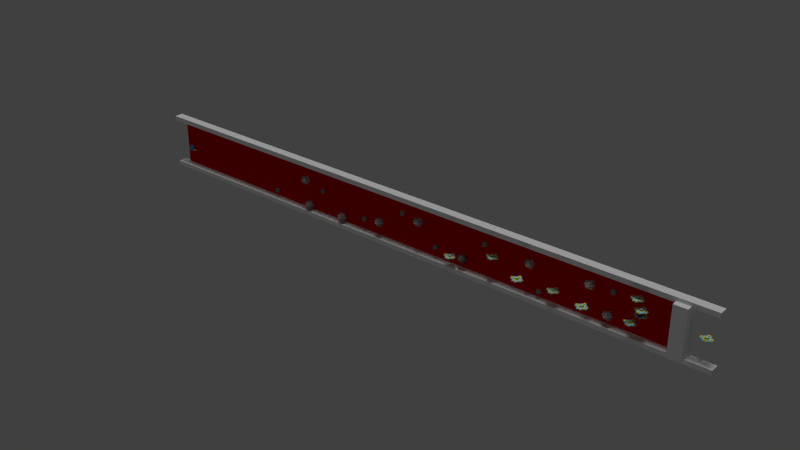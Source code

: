 # Source: mason.blend  (saved by Blender 2.74.0; exported with 4.5.12 LTS)
import bpy
from mathutils import Matrix  # noqa: F401  (used for matrix-valued properties, if any)

bpy.ops.wm.read_factory_settings(use_empty=True)
scene = bpy.context.scene
scene.name = 'Scene'

# ---- collections
col_collection_1 = bpy.data.collections.new('Collection 1'); scene.collection.children.link(col_collection_1)

# ---- materials (node trees are filled in below, after node groups)
mat_material_027 = bpy.data.materials.new('Material.027')
mat_material_027.alpha_threshold = 0.0
mat_material_027.use_transparent_shadow = False
mat_material_027.diffuse_color = (0.2294, 0.6057, 0.8, 1.0)
mat_material_027.roughness = 0.5
mat_material_027.specular_intensity = 0.0
mat_material_027.line_color = (0.0, 0.0, 0.0, 1.0)
mat_material_028 = bpy.data.materials.new('Material.028')
mat_material_028.alpha_threshold = 0.0
mat_material_028.use_transparent_shadow = False
mat_material_028.diffuse_color = (0.8, 0.7389, 0.02977, 1.0)
mat_material_028.roughness = 0.5
mat_material_028.specular_intensity = 0.1031
mat_material_029 = bpy.data.materials.new('Material.029')
mat_material_029.alpha_threshold = 0.0
mat_material_029.use_transparent_shadow = False
mat_material_029.diffuse_color = (0.004755, 0.005706, 0.01739, 1.0)
mat_material_029.roughness = 0.5
mat_material_029.specular_intensity = 0.0
mat_material_030 = bpy.data.materials.new('Material.030')
mat_material_030.alpha_threshold = 0.0
mat_material_030.use_transparent_shadow = False
mat_material_030.diffuse_color = (0.8, 0.0, 0.0, 1.0)
mat_material_030.roughness = 0.5
mat_material_030.specular_intensity = 0.0
mat_material_001 = bpy.data.materials.new('Material.001')
mat_material_001.alpha_threshold = 0.0
mat_material_001.use_transparent_shadow = False
mat_material_001.diffuse_color = (0.8, 0.0, 0.0, 1.0)
mat_material_001.roughness = 0.5
mat_material_012 = bpy.data.materials.new('Material.012')
mat_material_012.alpha_threshold = 0.0
mat_material_012.use_transparent_shadow = False
mat_material_012.roughness = 0.5
mat_material_013 = bpy.data.materials.new('Material.013')
mat_material_013.alpha_threshold = 0.0
mat_material_013.use_transparent_shadow = False
mat_material_013.diffuse_color = (0.3032, 0.3032, 0.3032, 1.0)
mat_material_013.roughness = 0.5
mat_material_013.specular_intensity = 0.0
mat_material_014 = bpy.data.materials.new('Material.014')
mat_material_014.alpha_threshold = 0.0
mat_material_014.use_transparent_shadow = False
mat_material_014.diffuse_color = (0.8, 0.001488, 0.0, 1.0)
mat_material_014.roughness = 0.5
mat_material_014.specular_intensity = 0.0
mat_material_019 = bpy.data.materials.new('Material.019')
mat_material_019.alpha_threshold = 0.0
mat_material_019.use_transparent_shadow = False
mat_material_019.diffuse_color = (0.1722, 0.2598, 0.2243, 1.0)
mat_material_019.roughness = 0.5
mat_material_019.specular_intensity = 0.1064
mat_material_024 = bpy.data.materials.new('Material.024')
mat_material_024.alpha_threshold = 0.0
mat_material_024.use_transparent_shadow = False
mat_material_024.diffuse_color = (0.8, 0.002435, 0.0, 1.0)
mat_material_024.roughness = 0.5
mat_material_010 = bpy.data.materials.new('Material.010')
mat_material_010.alpha_threshold = 0.0
mat_material_010.use_transparent_shadow = False
mat_material_010.diffuse_color = (0.7544, 0.8, 0.215, 1.0)
mat_material_010.roughness = 0.5
mat_material_010.line_color = (0.0, 0.0, 0.0, 1.0)
mat_material_011 = bpy.data.materials.new('Material.011')
mat_material_011.alpha_threshold = 0.0
mat_material_011.use_transparent_shadow = False
mat_material_011.diffuse_color = (0.04955, 0.3111, 0.8, 1.0)
mat_material_011.roughness = 0.5
mat_material_011.specular_intensity = 0.0
mat_material_015 = bpy.data.materials.new('Material.015')
mat_material_015.alpha_threshold = 0.0
mat_material_015.use_transparent_shadow = False
mat_material_015.diffuse_color = (0.06795, 0.4054, 0.8, 1.0)
mat_material_015.roughness = 0.5
mat_material_015.specular_intensity = 0.0
mat_material_016 = bpy.data.materials.new('Material.016')
mat_material_016.alpha_threshold = 0.0
mat_material_016.use_transparent_shadow = False
mat_material_016.diffuse_color = (0.0, 0.0, 0.0, 1.0)
mat_material_016.roughness = 0.5
mat_material_016.specular_intensity = 0.7674

# ---- material node trees

# ---- world
world_world = bpy.data.worlds.new('World'); scene.world = world_world
world_world.color = (0.05088, 0.05088, 0.05088)
world_world.use_sun_shadow = False
world_world.sun_shadow_jitter_overblur = 0.0
world_world.cycles.sampling_method = 'MANUAL'
world_world.cycles.sample_map_resolution = 256

# ---- lights
light_sun = bpy.data.lights.new('Sun', 'SUN')
light_sun.transmission_factor = 0.0
light_sun.angle = 0.1993
light_sun.energy = 0.5
light_sun.shadow_buffer_clip_start = 0.5
light_sun.shadow_soft_size = 0.1
light_sun.shadow_cascade_max_distance = 1000.0
light_sun.cycles.use_multiple_importance_sampling = False
light_hemi_005 = bpy.data.lights.new('Hemi.005', 'SUN')
light_hemi_005.transmission_factor = 0.0
light_hemi_005.angle = 0.1993
light_hemi_005.energy = 0.5
light_hemi_005.shadow_buffer_clip_start = 0.5
light_hemi_005.shadow_soft_size = 0.1
light_hemi_005.shadow_cascade_max_distance = 1000.0
light_hemi_005.cycles.use_multiple_importance_sampling = False
light_hemi = bpy.data.lights.new('Hemi', 'SUN')
light_hemi.transmission_factor = 0.0
light_hemi.angle = 0.1993
light_hemi.energy = 0.5
light_hemi.shadow_buffer_clip_start = 0.5
light_hemi.shadow_soft_size = 0.1
light_hemi.shadow_cascade_max_distance = 1000.0
light_hemi.cycles.use_multiple_importance_sampling = False

# ---- meshes
me_cube_016 = bpy.data.meshes.new('Cube.016')
me_cube_016.from_pydata([(0.9317, 0.9317, -1.575), (0.9317, -0.9317, -1.575), (-0.9317, -0.9317, -1.575), (-0.9317, 0.9317, -1.575), (1.0, 1.0, 1.0), (1.0, -1.0, 1.0), (-1.0, -1.0, 1.0), (-1.0, 1.0, 1.0), (0.4, -2.0, -0.4), (-0.4, -2.0, -0.4), (0.4, -2.0, 0.4), (-0.4, -2.0, 0.4), (2.0, 0.4, -0.4), (2.0, -0.4, -0.4), (2.0, 0.4, 0.4), (2.0, -0.4, 0.4), (0.4, 2.0, -0.4), (-0.4, 2.0, -0.4), (0.4, 2.0, 0.4), (-0.4, 2.0, 0.4), (-2.0, -0.4, -0.4), (-2.0, 0.4, -0.4), (-2.0, -0.4, 0.4), (-2.0, 0.4, 0.4), (0.4635, -2.318, -0.4635), (-0.4635, -2.318, -0.4635), (0.4635, -2.318, 0.4635), (-0.4635, -2.318, 0.4635), (2.318, 0.4635, -0.4635), (2.318, -0.4635, -0.4635), (2.318, 0.4635, 0.4635), (2.318, -0.4635, 0.4635), (0.4635, 2.318, -0.4635), (-0.4635, 2.318, -0.4635), (0.4635, 2.318, 0.4635), (-0.4635, 2.318, 0.4635), (-2.318, -0.4635, -0.4635), (-2.318, 0.4635, -0.4635), (-2.318, -0.4635, 0.4635), (-2.318, 0.4635, 0.4635), (0.643, -3.215, 0.1725), (-0.643, -3.215, 0.1725), (0.643, -3.215, 1.458), (-0.643, -3.215, 1.458), (3.215, 0.643, 0.1725), (3.215, -0.643, 0.1725), (3.215, 0.643, 1.458), (3.215, -0.643, 1.458), (0.643, 3.215, 0.1725), (-0.643, 3.215, 0.1725), (0.643, 3.215, 1.458), (-0.643, 3.215, 1.458), (-3.215, -0.643, 0.1725), (-3.215, 0.643, 0.1725), (-3.215, -0.643, 1.458), (-3.215, 0.643, 1.458), (0.443, -3.593, 1.62), (-0.443, -3.593, 1.62), (0.443, -3.593, 2.506), (-0.443, -3.593, 2.506), (3.593, 0.3906, 1.672), (3.593, -0.3906, 1.672), (3.593, 0.3906, 2.454), (3.593, -0.3906, 2.454), (0.4741, 3.593, 1.589), (-0.4741, 3.593, 1.589), (0.4741, 3.593, 2.537), (-0.4741, 3.593, 2.537), (-3.593, -0.4902, 1.573), (-3.593, 0.4902, 1.573), (-3.593, -0.4902, 2.553), (-3.593, 0.4902, 2.553), (0.6914, 0.6914, 2.995), (0.6914, -0.6914, 2.995), (-0.6914, -0.6914, 2.995), (-0.6914, 0.6914, 2.995), (0.4219, 0.4219, 4.0), (0.4219, -0.4219, 4.0), (-0.4219, -0.4219, 4.0), (-0.4219, 0.4219, 4.0), (0.139, 0.139, 2.905), (0.139, -0.139, 2.905), (-0.139, -0.139, 2.905), (-0.139, 0.139, 2.905), (1.701, 1.701, -3.183), (1.701, -1.701, -3.183), (-1.701, -1.701, -3.183), (-1.701, 1.701, -3.183), (1.701, 1.701, 0.2182), (1.701, -1.701, 0.2182), (-1.701, -1.701, 0.2182), (-1.701, 1.701, 0.2182), (0.7085, -3.543, -2.191), (-0.7085, -3.543, -2.191), (0.7085, -3.543, -0.7738), (-0.7085, -3.543, -0.7738), (3.543, 0.7085, -2.191), (3.543, -0.7085, -2.191), (3.543, 0.7085, -0.7738), (3.543, -0.7085, -0.7738), (0.7085, 3.543, -2.191), (-0.7085, 3.543, -2.191), (0.7085, 3.543, -0.7738), (-0.7085, 3.543, -0.7738), (-3.543, -0.7085, -2.191), (-3.543, 0.7085, -2.191), (-3.543, -0.7085, -0.7738), (-3.543, 0.7085, -0.7738), (0.4238, 0.4238, -2.666), (0.4238, -0.4238, -2.666), (-0.4238, -0.4238, -2.666), (-0.4238, 0.4238, -2.666), (0.4238, 0.4238, -3.596), (0.4238, -0.4238, -3.596), (-0.4238, -0.4238, -3.596), (-0.4238, 0.4238, -3.596), (0.2362, 0.2362, -4.79), (0.2362, -0.2362, -4.79), (-0.2362, -0.2362, -4.79), (-0.2362, 0.2362, -4.79), (0.02983, 0.02983, -3.483), (0.02983, -0.02983, -3.483), (-0.02983, -0.02983, -3.483), (-0.02983, 0.02983, -3.483), (1.701, -1.701, 0.2182)], [(89, 124)], [(2, 3, 111, 110), (7, 6, 74, 75), (4, 5, 15, 14), (5, 6, 11, 10), (6, 7, 23, 22), (7, 4, 18, 19), (23, 21, 37, 39), (9, 11, 95, 93), (12, 0, 84, 96), (2, 1, 8, 9), (18, 16, 32, 34), (5, 10, 94, 89), (21, 23, 107, 105), (1, 0, 12, 13), (19, 18, 34, 35), (16, 18, 102, 100), (2, 9, 93, 86), (0, 3, 17, 16), (13, 12, 28, 29), (6, 22, 106, 90), (3, 21, 105, 87), (3, 2, 20, 21), (26, 27, 43, 42), (28, 30, 46, 44), (30, 31, 47, 46), (34, 32, 48, 50), (11, 9, 25, 27), (21, 20, 36, 37), (9, 8, 24, 25), (14, 15, 31, 30), (12, 14, 30, 28), (17, 19, 35, 33), (16, 17, 33, 32), (22, 23, 39, 38), (10, 11, 27, 26), (20, 22, 38, 36), (8, 10, 26, 24), (15, 13, 29, 31), (45, 44, 60, 61), (47, 45, 61, 63), (48, 49, 65, 64), (49, 51, 67, 65), (39, 37, 53, 55), (24, 26, 42, 40), (37, 36, 52, 53), (33, 35, 51, 49), (32, 33, 49, 48), (31, 29, 45, 47), (29, 28, 44, 45), (38, 39, 55, 54), (27, 25, 41, 43), (36, 38, 54, 52), (25, 24, 40, 41), (35, 34, 50, 51), (56, 58, 59, 57), (60, 62, 63, 61), (66, 64, 65, 67), (68, 70, 71, 69), (54, 55, 71, 70), (43, 41, 57, 59), (52, 54, 70, 68), (41, 40, 56, 57), (51, 50, 66, 67), (50, 48, 64, 66), (46, 47, 63, 62), (44, 46, 62, 60), (42, 43, 59, 58), (55, 53, 69, 71), (40, 42, 58, 56), (53, 52, 68, 69), (75, 74, 78, 79), (6, 5, 73, 74), (4, 7, 75, 72), (5, 4, 72, 73), (79, 78, 82, 83), (74, 73, 77, 78), (72, 75, 79, 76), (73, 72, 76, 77), (80, 83, 82, 81), (78, 77, 81, 82), (76, 79, 83, 80), (77, 76, 80, 81), (90, 86, 93, 95), (85, 89, 94, 92), (89, 85, 97, 99), (84, 88, 98, 96), (87, 91, 103, 101), (88, 84, 100, 102), (91, 87, 105, 107), (86, 90, 106, 104), (15, 5, 89, 99), (17, 3, 87, 101), (20, 2, 86, 104), (14, 12, 96, 98), (7, 19, 103, 91), (23, 7, 91, 107), (8, 1, 85, 92), (19, 17, 101, 103), (11, 6, 90, 95), (22, 20, 104, 106), (1, 13, 97, 85), (0, 16, 100, 84), (10, 8, 92, 94), (4, 14, 98, 88), (13, 15, 99, 97), (18, 4, 88, 102), (110, 111, 115, 114), (1, 2, 110, 109), (3, 0, 108, 111), (0, 1, 109, 108), (114, 115, 119, 118), (109, 110, 114, 113), (111, 108, 112, 115), (108, 109, 113, 112), (118, 119, 123, 122), (113, 114, 118, 117), (115, 112, 116, 119), (112, 113, 117, 116), (120, 121, 122, 123), (117, 118, 122, 121), (119, 116, 120, 123), (116, 117, 121, 120)])
me_cube_016.polygons.foreach_set('material_index', [1, 2, 1, 1, 1, 1, 0, 0, 0, 3, 0, 0, 0, 3, 2, 0, 0, 3, 2, 0, 0, 3, 1, 0, 1, 0, 0, 2, 2, 2, 0, 0, 2, 2, 2, 0, 0, 0, 3, 0, 3, 0, 0, 0, 1, 0, 1, 0, 1, 1, 0, 0, 1, 1, 3, 3, 3, 3, 3, 0, 0, 3, 3, 0, 3, 0, 3, 0, 0, 3, 0, 2, 2, 2, 1, 0, 0, 0, 3, 1, 1, 1, 1, 1, 1, 1, 1, 1, 1, 1, 0, 0, 0, 0, 0, 0, 0, 0, 0, 0, 0, 0, 0, 0, 0, 0, 0, 1, 1, 1, 3, 0, 0, 0, 1, 3, 3, 3, 0, 1, 1, 1])
me_cube_016.materials.append(mat_material_027)
me_cube_016.materials.append(mat_material_028)
me_cube_016.materials.append(mat_material_029)
me_cube_016.materials.append(mat_material_030)
me_cube_016.use_remesh_preserve_volume = False
me_cube_016.use_remesh_preserve_attributes = False
me_cube_016.use_mirror_vertex_groups = False
me_cube_016.update()
me_plane = bpy.data.meshes.new('Plane')
me_plane.from_pydata([(-1.0, -1.0, 0.0), (1.0, -1.0, 0.0), (-1.0, 1.0, 0.0), (1.0, 1.0, 0.0)], [], [(0, 1, 3, 2)])
me_plane.materials.append(mat_material_001)
me_plane.use_remesh_preserve_volume = False
me_plane.use_remesh_preserve_attributes = False
me_plane.use_mirror_vertex_groups = False
me_plane.update()
me_cube_004 = bpy.data.meshes.new('Cube.004')
me_cube_004.from_pydata([(-1.0, -1.0, -1.0), (-1.0, -1.0, 1.0), (-1.0, 1.0, -1.0), (-1.0, 1.0, 1.0), (1.0, -1.0, -1.0), (1.0, -1.0, 1.0), (1.0, 1.0, -1.0), (1.0, 1.0, 1.0)], [], [(1, 0, 2, 3), (3, 2, 6, 7), (7, 6, 4, 5), (5, 4, 0, 1), (0, 4, 6, 2), (5, 1, 3, 7)])
me_cube_004.materials.append(mat_material_012)
me_cube_004.use_remesh_preserve_volume = False
me_cube_004.use_remesh_preserve_attributes = False
me_cube_004.use_mirror_vertex_groups = False
me_cube_004.update()
me_icosphere_006 = bpy.data.meshes.new('Icosphere.006')
me_icosphere_006.from_pydata([(0.0, 0.0, -1.0), (0.7236, -0.5257, -0.4472), (-0.2764, -0.8506, -0.4472), (-0.8944, 0.0, -0.4472), (-0.2764, 0.8506, -0.4472), (0.7236, 0.5257, -0.4472), (0.2764, -0.8506, 0.4472), (-0.7236, -0.5257, 0.4472), (-0.7236, 0.5257, 0.4472), (0.2764, 0.8506, 0.4472), (0.8944, 0.0, 0.4472), (0.0, 0.0, 1.0), (-0.1625, -0.5, -0.8507), (0.4253, -0.309, -0.8507), (0.2629, -0.809, -0.5257), (0.8506, 0.0, -0.5257), (0.4253, 0.309, -0.8507), (-0.5257, 0.0, -0.8507), (-0.6882, -0.5, -0.5257), (-0.1625, 0.5, -0.8507), (-0.6882, 0.5, -0.5257), (0.2629, 0.809, -0.5257), (0.9511, -0.309, 0.0), (0.9511, 0.309, 0.0), (0.0, -1.0, 0.0), (0.5878, -0.809, 0.0), (-0.9511, -0.309, 0.0), (-0.5878, -0.809, 0.0), (-0.5878, 0.809, 0.0), (-0.9511, 0.309, 0.0), (0.5878, 0.809, 0.0), (0.0, 1.0, 0.0), (0.6882, -0.5, 0.5257), (-0.2629, -0.809, 0.5257), (-0.8506, 0.0, 0.5257), (-0.2629, 0.809, 0.5257), (0.6882, 0.5, 0.5257), (0.1625, -0.5, 0.8507), (0.5257, 0.0, 0.8507), (-0.4253, -0.309, 0.8507), (-0.4253, 0.309, 0.8507), (0.1625, 0.5, 0.8507), (0.5257, 0.0, 0.8507), (0.1625, 0.5, 0.8507), (0.6882, 0.5, 0.5257), (0.5257, 0.0, 0.8507), (0.1625, 0.5, 0.8507), (0.6882, 0.5, 0.5257), (0.711, 0.4784, 1.151), (0.6747, 0.5284, 1.151), (0.7273, 0.5284, 1.118), (-0.2353, 0.8241, 1.145), (-0.2941, 0.805, 1.145), (-0.2778, 0.855, 1.129), (-0.4713, 1.351, -0.197), (-0.4402, 1.355, -0.2417), (-0.4125, 1.37, -0.197), (1.139, 0.8656, -0.197), (1.152, 0.8373, -0.2417), (1.175, 0.8156, -0.197), (1.3, 0.4312, 0.4571), (1.294, 0.4003, 0.5018), (1.274, 0.4502, 0.5097), (-0.8119, 1.085, 0.5018), (-0.7983, 1.113, 0.4571), (-0.7659, 1.113, 0.5097), (0.4125, 1.37, 0.197), (0.4402, 1.355, 0.2417), (0.4713, 1.351, 0.197), (0.9925, 0.4153, -0.963), (1.022, 0.437, -0.9227), (1.035, 0.3844, -0.9305), (-0.6114, 0.9194, -0.9305), (-0.5702, 0.9545, -0.9227), (-0.5588, 0.9194, -0.963), (1.084, -0.2474, 0.9227), (1.063, -0.2974, 0.9305), (1.047, -0.2474, 0.963), (-1.035, 0.3844, 0.9305), (-1.022, 0.437, 0.9227), (-0.9925, 0.4153, 0.963), (1.412, -0.0309, -0.2515), (1.412, 0.0309, -0.2515), (1.402, 0.0, -0.3041), (-1.124, 0.855, -0.2515), (-1.161, 0.805, -0.2515), (-1.134, 0.8241, -0.3041), (-1.412, 0.0309, 0.2515), (-1.402, 0.0, 0.3041), (-1.412, -0.0309, 0.2515), (-0.4208, 0.0, 1.382), (-0.4634, -0.0309, 1.367), (-0.4634, 0.0309, 1.367), (-0.2941, -0.805, 1.151), (-0.2353, -0.8241, 1.151), (-0.2778, -0.855, 1.118), (0.393, -0.2474, 1.367), (0.3405, -0.2474, 1.382), (0.3567, -0.2974, 1.367), (0.6461, -0.9064, 0.9214), (0.5592, -0.9804, 0.9048), (0.5352, -0.9064, 0.9899), (1.324, -0.7794, 0.4289), (1.334, -0.7485, 0.4815), (1.36, -0.7294, 0.4289), (-0.9705, -0.4978, 1.004), (-1.0, -0.5195, 0.9641), (-1.013, -0.4669, 0.972), (-0.7569, -1.534, 0.6142), (-0.7705, -1.531, 0.6589), (-0.7244, -1.534, 0.6668), (-0.03465, -1.373, 0.5721), (-0.06229, -1.388, 0.5274), (-0.08857, -1.369, 0.58), (-0.4862, -1.38, -0.2825), (-0.5138, -1.365, -0.3273), (-0.545, -1.361, -0.2825), (-1.281, -0.7231, -0.1922), (-1.244, -0.7731, -0.1922), (-1.254, -0.7422, -0.2448), (0.5559, -1.352, -0.3048), (0.6147, -1.333, -0.3048), (0.5822, -1.333, -0.3573), (0.1348, -0.8314, -1.204), (0.08087, -0.8356, -1.196), (0.09226, -0.8005, -1.237), (-0.6798, -0.5196, -1.211), (-0.6961, -0.5696, -1.178), (-0.6435, -0.5696, -1.211), (0.0139, 0.6718, -1.411), (0.03014, 0.6218, -1.426), (0.07267, 0.6527, -1.411), (0.0139, 0.6718, -1.411), (0.03014, 0.6218, -1.426), (0.07267, 0.6527, -1.411), (-1.412, 0.0309, 0.2515), (-1.402, 0.0, 0.3041), (-1.412, -0.0309, 0.2515), (-1.412, 0.0309, 0.2515), (-1.402, 0.0, 0.3041), (-1.412, -0.0309, 0.2515), (-1.281, -0.7231, -0.1922), (-1.244, -0.7731, -0.1922), (-1.254, -0.7422, -0.2448), (-1.281, -0.7231, -0.1922), (-1.244, -0.7731, -0.1922), (-1.254, -0.7422, -0.2448), (-1.281, -0.7231, -0.1922), (-1.244, -0.7731, -0.1922), (-1.254, -0.7422, -0.2448), (0.0139, 0.6718, -1.411), (0.03014, 0.6218, -1.426), (0.07267, 0.6527, -1.411), (0.0139, 0.6718, -1.411), (0.03014, 0.6218, -1.426), (0.07267, 0.6527, -1.411)], [], [(0, 12, 13), (1, 15, 13), (0, 17, 12), (0, 19, 17), (19, 129, 131, 16), (1, 22, 15), (2, 24, 14), (3, 26, 18), (4, 28, 20), (5, 30, 21), (1, 25, 22), (24, 114, 116, 27), (3, 29, 26), (28, 54, 56, 31), (30, 57, 59, 23), (32, 99, 101, 37), (7, 39, 33), (34, 78, 80, 40), (9, 41, 35), (10, 38, 36), (38, 11, 41), (36, 44, 43, 41), (36, 41, 9), (41, 11, 40), (35, 53, 52, 40), (35, 40, 8), (40, 92, 91, 39), (40, 39, 34), (39, 105, 107, 34), (39, 11, 37), (33, 95, 94, 37), (33, 37, 6), (37, 98, 96, 38), (37, 38, 32), (38, 77, 76, 32), (23, 60, 62, 36), (23, 36, 30), (30, 36, 9), (31, 9, 35), (31, 35, 28), (35, 65, 64, 28), (29, 8, 34), (26, 89, 88, 34), (26, 34, 7), (27, 108, 110, 33), (27, 33, 24), (33, 113, 112, 24), (25, 6, 32), (22, 104, 103, 32), (22, 32, 10), (30, 68, 66, 31), (30, 31, 21), (21, 31, 4), (28, 8, 29), (20, 86, 85, 29), (20, 29, 3), (26, 7, 27), (18, 119, 118, 27), (18, 27, 2), (24, 6, 25), (14, 122, 121, 25), (14, 25, 1), (22, 10, 23), (15, 83, 82, 23), (15, 23, 5), (16, 5, 21), (16, 21, 19), (19, 21, 4), (19, 74, 72, 20), (19, 20, 17), (17, 20, 3), (17, 3, 18), (12, 128, 127, 18), (12, 18, 2), (15, 71, 69, 16), (15, 16, 13), (13, 16, 0), (12, 125, 123, 14), (12, 14, 13), (13, 14, 1), (44, 47, 46, 43), (38, 42, 44, 36), (41, 43, 42, 38), (47, 50, 49, 46), (42, 45, 47, 44), (43, 46, 45, 42), (48, 49, 50), (45, 48, 50, 47), (46, 49, 48, 45), (51, 52, 53), (41, 51, 53, 35), (40, 52, 51, 41), (55, 56, 54), (31, 56, 55, 4), (4, 55, 54, 28), (58, 59, 57), (23, 59, 58, 5), (5, 58, 57, 30), (60, 61, 62), (36, 62, 61, 10), (10, 61, 60, 23), (64, 65, 63), (8, 63, 65, 35), (28, 64, 63, 8), (68, 67, 66), (9, 67, 68, 30), (31, 66, 67, 9), (71, 70, 69), (5, 70, 71, 15), (16, 69, 70, 5), (74, 73, 72), (4, 73, 74, 19), (20, 72, 73, 4), (76, 77, 75), (10, 75, 77, 38), (32, 76, 75, 10), (79, 80, 78), (40, 80, 79, 8), (8, 79, 78, 34), (81, 82, 83), (22, 81, 83, 15), (23, 82, 81, 22), (84, 85, 86), (28, 84, 86, 20), (29, 85, 84, 28), (89, 137, 136, 88), (29, 87, 89, 26), (34, 88, 87, 29), (92, 90, 91), (11, 90, 92, 40), (39, 91, 90, 11), (93, 94, 95), (39, 93, 95, 33), (37, 94, 93, 39), (98, 97, 96), (11, 97, 98, 37), (38, 96, 97, 11), (100, 101, 99), (37, 101, 100, 6), (6, 100, 99, 32), (102, 103, 104), (25, 102, 104, 22), (32, 103, 102, 25), (107, 105, 106), (34, 107, 106, 7), (7, 106, 105, 39), (108, 109, 110), (33, 110, 109, 7), (7, 109, 108, 27), (112, 113, 111), (6, 111, 113, 33), (24, 112, 111, 6), (115, 116, 114), (27, 116, 115, 2), (2, 115, 114, 24), (119, 143, 142, 118), (26, 117, 119, 18), (27, 118, 117, 26), (120, 121, 122), (24, 120, 122, 14), (25, 121, 120, 24), (125, 124, 123), (2, 124, 125, 12), (14, 123, 124, 2), (126, 127, 128), (17, 126, 128, 12), (18, 127, 126, 17), (129, 132, 134, 131), (16, 131, 130, 0), (0, 130, 129, 19), (132, 150, 152, 134), (131, 134, 133, 130), (130, 133, 132, 129), (137, 140, 139, 136), (87, 135, 137, 89), (88, 136, 135, 87), (138, 139, 140), (135, 138, 140, 137), (136, 139, 138, 135), (143, 146, 145, 142), (117, 141, 143, 119), (118, 142, 141, 117), (146, 149, 148, 145), (141, 144, 146, 143), (142, 145, 144, 141), (147, 148, 149), (144, 147, 149, 146), (145, 148, 147, 144), (150, 153, 155, 152), (134, 152, 151, 133), (133, 151, 150, 132), (154, 155, 153), (152, 155, 154, 151), (151, 154, 153, 150)])
me_icosphere_006.polygons.foreach_set('material_index', [0, 0, 0, 0, 1, 0, 0, 0, 0, 0, 0, 1, 0, 1, 1, 0, 0, 1, 0, 0, 0, 0, 0, 0, 0, 0, 1, 0, 1, 0, 0, 0, 0, 0, 0, 1, 0, 0, 0, 0, 0, 0, 0, 0, 1, 0, 0, 0, 1, 0, 0, 0, 0, 0, 0, 0, 0, 1, 0, 0, 1, 0, 0, 0, 0, 0, 0, 0, 1, 0, 0, 0, 0, 0, 0, 0, 0, 1, 0, 0, 0, 0, 0, 0, 0, 0, 0, 0, 1, 0, 1, 0, 0, 0, 0, 0, 0, 0, 0, 0, 0, 0, 1, 0, 0, 0, 1, 0, 1, 0, 0, 1, 0, 0, 1, 0, 0, 0, 0, 0, 1, 0, 0, 0, 1, 0, 0, 1, 0, 0, 0, 0, 1, 1, 0, 1, 0, 0, 1, 0, 0, 0, 1, 0, 0, 0, 0, 0, 0, 0, 0, 1, 0, 0, 1, 0, 1, 0, 0, 0, 0, 0, 1, 0, 0, 0, 1, 0, 1, 0, 0, 0, 0, 0, 0, 0, 0, 0, 0, 0, 0, 0, 0, 0, 0, 0, 0, 0, 0, 0, 0, 0, 0, 0])
me_icosphere_006.materials.append(mat_material_013)
me_icosphere_006.materials.append(mat_material_014)
me_icosphere_006.use_remesh_preserve_volume = False
me_icosphere_006.use_remesh_preserve_attributes = False
me_icosphere_006.use_mirror_vertex_groups = False
me_icosphere_006.update()
me_t = bpy.data.meshes.new('T')
me_t.from_pydata([(-1.0, -1.0, -1.0), (-1.0, -1.0, 1.0), (-1.0, 1.0, -1.0), (-1.0, 1.0, 1.0), (1.0, -1.0, -1.0), (1.0, -1.0, 1.0), (1.0, 1.0, -1.0), (1.0, 1.0, 1.0)], [], [(1, 3, 2, 0), (3, 7, 6, 2), (7, 5, 4, 6), (5, 1, 0, 4), (0, 2, 6, 4), (5, 7, 3, 1)])
me_t.use_remesh_preserve_volume = False
me_t.use_remesh_preserve_attributes = False
me_t.use_mirror_vertex_groups = False
me_t.update()
me_cube_012 = bpy.data.meshes.new('Cube.012')
me_cube_012.from_pydata([(0.8727, 0.9178, 0.8987), (0.8804, 0.8141, -0.7546), (0.6887, -0.6536, 0.8987), (0.8727, -0.8829, -0.9021), (-0.9281, 0.9178, 0.8987), (-0.6756, 0.7855, -0.7516), (-0.9281, -0.8829, 0.8987), (-0.9281, -0.8829, -0.9021), (0.7345, 1.217, 0.2647), (0.9625, 1.008, -0.3744), (0.9625, 0.3902, -0.7402), (0.9625, -0.3553, -0.9919), (0.9625, -0.9728, -0.3744), (0.9625, -0.9728, 0.371), (0.9625, -0.3553, 0.9885), (0.9912, 0.02298, 1.26), (0.345, -0.9728, -0.9919), (-0.4004, -0.9728, -0.9919), (-1.018, -0.9728, -0.3744), (-0.7503, -0.8528, 0.2785), (-0.4004, -0.9728, 0.9885), (0.2447, -1.075, 1.088), (-1.018, -0.3553, -0.9919), (-1.018, 0.3902, -0.9919), (-1.018, 1.008, -0.3744), (-0.6056, 0.92, 0.2242), (-1.022, 0.2414, 0.8649), (-1.018, -0.3553, 0.9885), (-0.3539, 0.8403, -0.8064), (0.3833, 0.7892, -0.9919), (0.345, 1.008, 0.9885), (-0.4004, 1.008, 0.701), (-0.261, 0.4127, -1.141), (0.8816, 0.2678, -1.185), (-0.3785, -0.3597, -1.409), (0.3588, -0.3691, -1.227), (0.3588, 0.404, 1.223), (-0.2941, 0.3955, 1.055), (0.2595, -0.4365, 1.122), (-0.3258, -0.1753, 1.423), (-0.3623, 0.9833, -0.4383), (-0.4142, 1.242, 0.3848), (0.109, 0.7571, -0.4383), (0.3588, 0.9356, 0.3848), (-1.035, -0.1738, -0.3809), (-1.253, -0.3691, 0.3848), (-1.046, 0.4044, -0.2073), (-1.253, 0.404, 0.3848), (0.5336, -1.388, -0.3229), (0.4714, -1.154, 0.3558), (-0.4213, -1.229, -0.2283), (-0.4455, -1.146, 0.472), (1.197, 0.404, -0.3882), (0.8178, 0.32, 0.3553), (1.197, -0.3691, -0.3882), (1.286, -0.3238, 0.4714)], [], [(55, 14, 2, 13), (51, 20, 6, 19), (47, 26, 4, 25), (43, 30, 0, 8), (39, 27, 6, 20), (35, 11, 3, 16), (29, 1, 10, 33), (33, 10, 11, 35), (5, 28, 32, 23), (28, 29, 33, 32), (23, 32, 34, 22), (32, 33, 35, 34), (22, 34, 17, 7), (34, 35, 16, 17), (31, 4, 26, 37), (37, 26, 27, 39), (0, 30, 36, 15), (30, 31, 37, 36), (15, 36, 38, 14), (36, 37, 39, 38), (14, 38, 21, 2), (38, 39, 20, 21), (25, 4, 31, 41), (41, 31, 30, 43), (5, 24, 40, 28), (24, 25, 41, 40), (28, 40, 42, 29), (40, 41, 43, 42), (29, 42, 9, 1), (42, 43, 8, 9), (19, 6, 27, 45), (45, 27, 26, 47), (7, 18, 44, 22), (18, 19, 45, 44), (22, 44, 46, 23), (44, 45, 47, 46), (23, 46, 24, 5), (46, 47, 25, 24), (13, 2, 21, 49), (49, 21, 20, 51), (3, 12, 48, 16), (12, 13, 49, 48), (16, 48, 50, 17), (48, 49, 51, 50), (17, 50, 18, 7), (50, 51, 19, 18), (8, 0, 15, 53), (53, 15, 14, 55), (1, 9, 52, 10), (9, 8, 53, 52), (10, 52, 54, 11), (52, 53, 55, 54), (11, 54, 12, 3), (54, 55, 13, 12)])
_uv = me_cube_012.uv_layers.new(name='UVMap')
_uv.uv.foreach_set('vector', [-0.5409, -0.5409, -0.5409, 1.541, 1.541, 1.541, 1.541, -0.5409, -0.5409, -0.5409, -0.5409, 1.541, 1.541, 1.541, 1.541, -0.5409, -0.5409, -0.5409, -0.5409, 1.541, 1.541, 1.541, 1.541, -0.5409, -0.5409, -0.5409, -0.5409, 1.541, 1.541, 1.541, 1.541, -0.5409, -0.5409, -0.5409, -0.5409, 1.541, 1.541, 1.541, 1.541, -0.5409, -0.5409, -0.5409, -0.5409, 1.541, 1.541, 1.541, 1.541, -0.5409, -0.5409, -0.5409, -0.5409, 1.541, 1.541, 1.541, 1.541, -0.5409, -0.5409, -0.5409, -0.5409, 1.541, 1.541, 1.541, 1.541, -0.5409, -0.5409, -0.5409, -0.5409, 1.541, 1.541, 1.541, 1.541, -0.5409, -0.5409, -0.5409, -0.5409, 1.541, 1.541, 1.541, 1.541, -0.5409, -0.5409, -0.5409, -0.5409, 1.541, 1.541, 1.541, 1.541, -0.5409, -0.5409, -0.5409, -0.5409, 1.541, 1.541, 1.541, 1.541, -0.5409, -0.5409, -0.5409, -0.5409, 1.541, 1.541, 1.541, 1.541, -0.5409, -0.5409, -0.5409, -0.5409, 1.541, 1.541, 1.541, 1.541, -0.5409, -0.5409, -0.5409, -0.5409, 1.541, 1.541, 1.541, 1.541, -0.5409, -0.5409, -0.5409, -0.5409, 1.541, 1.541, 1.541, 1.541, -0.5409, -0.5409, -0.5409, -0.5409, 1.541, 1.541, 1.541, 1.541, -0.5409, -0.5409, -0.5409, -0.5409, 1.541, 1.541, 1.541, 1.541, -0.5409, -0.5409, -0.5409, -0.5409, 1.541, 1.541, 1.541, 1.541, -0.5409, -0.5409, -0.5409, -0.5409, 1.541, 1.541, 1.541, 1.541, -0.5409, -0.5409, -0.5409, -0.5409, 1.541, 1.541, 1.541, 1.541, -0.5409, -0.5409, -0.5409, -0.5409, 1.541, 1.541, 1.541, 1.541, -0.5409, -0.5409, -0.5409, -0.5409, 1.541, 1.541, 1.541, 1.541, -0.5409, -0.5409, -0.5409, -0.5409, 1.541, 1.541, 1.541, 1.541, -0.5409, -0.5409, -0.5409, -0.5409, 1.541, 1.541, 1.541, 1.541, -0.5409, -0.5409, -0.5409, -0.5409, 1.541, 1.541, 1.541, 1.541, -0.5409, -0.5409, -0.5409, -0.5409, 1.541, 1.541, 1.541, 1.541, -0.5409, -0.5409, -0.5409, -0.5409, 1.541, 1.541, 1.541, 1.541, -0.5409, -0.5409, -0.5409, -0.5409, 1.541, 1.541, 1.541, 1.541, -0.5409, -0.5409, -0.5409, -0.5409, 1.541, 1.541, 1.541, 1.541, -0.5409, -0.5409, -0.5409, -0.5409, 1.541, 1.541, 1.541, 1.541, -0.5409, -0.5409, -0.5409, -0.5409, 1.541, 1.541, 1.541, 1.541, -0.5409, -0.5409, -0.5409, -0.5409, 1.541, 1.541, 1.541, 1.541, -0.5409, -0.5409, -0.5409, -0.5409, 1.541, 1.541, 1.541, 1.541, -0.5409, -0.5409, -0.5409, -0.5409, 1.541, 1.541, 1.541, 1.541, -0.5409, -0.5409, -0.5409, -0.5409, 1.541, 1.541, 1.541, 1.541, -0.5409, -0.5409, -0.5409, -0.5409, 1.541, 1.541, 1.541, 1.541, -0.5409, -0.5409, -0.5409, -0.5409, 1.541, 1.541, 1.541, 1.541, -0.5409, -0.5409, -0.5409, -0.5409, 1.541, 1.541, 1.541, 1.541, -0.5409, -0.5409, -0.5409, -0.5409, 1.541, 1.541, 1.541, 1.541, -0.5409, -0.5409, -0.5409, -0.5409, 1.541, 1.541, 1.541, 1.541, -0.5409, -0.5409, -0.5409, -0.5409, 1.541, 1.541, 1.541, 1.541, -0.5409, -0.5409, -0.5409, -0.5409, 1.541, 1.541, 1.541, 1.541, -0.5409, -0.5409, -0.5409, -0.5409, 1.541, 1.541, 1.541, 1.541, -0.5409, -0.5409, -0.5409, -0.5409, 1.541, 1.541, 1.541, 1.541, -0.5409, -0.5409, -0.5409, -0.5409, 1.541, 1.541, 1.541, 1.541, -0.5409, -0.5409, -0.5409, -0.5409, 1.541, 1.541, 1.541, 1.541, -0.5409, -0.5409, -0.5409, -0.5409, 1.541, 1.541, 1.541, 1.541, -0.5409, -0.5409, -0.5409, -0.5409, 1.541, 1.541, 1.541, 1.541, -0.5409, -0.5409, -0.5409, -0.5409, 1.541, 1.541, 1.541, 1.541, -0.5409, -0.5409, -0.5409, -0.5409, 1.541, 1.541, 1.541, 1.541, -0.5409, -0.5409, -0.5409, -0.5409, 1.541, 1.541, 1.541, 1.541, -0.5409, -0.5409, -0.5409, -0.5409, 1.541, 1.541, 1.541, 1.541, -0.5409, -0.5409, -0.5409, -0.5409, 1.541, 1.541, 1.541, 1.541, -0.5409])
me_cube_012.materials.append(mat_material_019)
me_cube_012.materials.append(mat_material_024)
me_cube_012.use_remesh_preserve_volume = False
me_cube_012.use_remesh_preserve_attributes = False
me_cube_012.use_mirror_vertex_groups = False
me_cube_012.update()
me_cube_001 = bpy.data.meshes.new('Cube.001')
me_cube_001.from_pydata([(-1.0, -1.0, -1.0), (-1.0, -1.0, 1.0), (-1.0, 1.0, -1.0), (-1.0, 1.0, 1.0), (1.0, -1.0, -1.0), (1.0, -1.0, 1.0), (1.0, 1.0, -1.0), (1.0, 1.0, 1.0)], [], [(1, 0, 2, 3), (3, 2, 6, 7), (7, 6, 4, 5), (5, 4, 0, 1), (0, 4, 6, 2), (5, 1, 3, 7)])
me_cube_001.use_remesh_preserve_volume = False
me_cube_001.use_remesh_preserve_attributes = False
me_cube_001.use_mirror_vertex_groups = False
me_cube_001.update()
me_cube_002 = bpy.data.meshes.new('Cube.002')
me_cube_002.from_pydata([(-0.06399, 0.3348, -1.183), (-1.912, 0.386, -1.004), (-0.207, 0.402, 0.9396), (-1.849, 0.4167, 0.8699), (-1.071, 0.5163, -1.27), (-1.073, 0.4572, 1.266), (0.1203, 0.4335, -0.003164), (-2.162, 0.4767, -6.691e-05), (-1.092, 0.633, -0.01947), (-0.4779, 0.3854, -1.211), (-0.628, 0.4387, 1.142), (-0.3388, 0.5744, 0.02826), (-1.606, 0.452, -1.279), (-1.518, 0.4572, 1.142), (-1.672, 0.6104, -0.001591), (0.01847, 0.4307, 0.5288), (-2.013, 0.4842, 0.4921), (-1.073, 0.5863, 0.6944), (-0.4712, 0.5847, 0.6482), (-1.623, 0.5728, 0.5972), (0.02943, 0.316, -0.7825), (-2.053, 0.4704, -0.5536), (-1.026, 0.5027, -0.8706), (-0.4588, 0.4626, -0.7343), (-1.578, 0.5124, -0.805), (-1.938, 0.3267, -1.123), (-1.885, 0.3609, -1.282), (-2.048, 0.2328, -1.208), (-2.064, 0.3262, -1.291), (-2.339, 0.168, -1.262), (-2.341, 0.2201, -1.316), (-2.614, 0.1368, -1.301), (-2.61, 0.18, -1.333), (-2.787, 0.1314, -1.309), (-2.932, 0.1386, -1.33), (0.2945, 0.2844, -1.178), (0.3125, 0.276, -0.9099), (0.374, 0.0592, -0.746), (0.6279, 0.2788, -1.144), (0.6334, 0.2705, -0.9383), (0.8262, 0.3359, -1.122), (0.8334, 0.3249, -0.8249), (1.061, 0.4152, -1.042), (1.071, 0.4001, -0.6795), (1.335, 0.4633, -1.037), (1.346, 0.4485, -0.6543), (1.623, 0.3977, -1.027), (1.619, 0.4145, -0.6606), (1.848, 0.3181, -0.9163), (1.79, 0.3149, -0.7082), (1.46, 0.291, -0.4977), (1.577, 0.2541, -0.5179), (1.501, 0.2212, -0.4742), (1.506, 0.1439, -0.457), (1.551, 0.216, -0.4747), (1.555, 0.1421, -0.4629), (1.519, 0.265, -0.2511), (1.524, 0.1877, -0.2339), (1.569, 0.2598, -0.2516), (1.573, 0.1859, -0.2398), (1.504, 0.2946, -0.09179), (1.509, 0.2173, -0.07458), (1.554, 0.2893, -0.09228), (1.557, 0.2154, -0.08052), (1.464, 0.3279, 0.03834), (1.47, 0.2506, 0.05555), (1.515, 0.3226, 0.03784), (1.518, 0.2487, 0.0496), (1.457, 0.3486, 0.1144), (1.465, 0.2466, 0.1372), (1.524, 0.3417, 0.1138), (1.528, 0.2442, 0.1293), (1.462, 0.3629, 0.2049), (1.47, 0.2609, 0.2276), (1.529, 0.356, 0.2043), (1.533, 0.2584, 0.2198), (1.47, 0.3587, 0.2305), (1.476, 0.2737, 0.2494), (1.526, 0.3529, 0.23), (1.53, 0.2717, 0.2429), (-0.06399, -0.2164, -1.183), (-1.912, -0.2676, -1.004), (-0.207, -0.2836, 0.9396), (-1.849, -0.2983, 0.8699), (-1.071, -0.3979, -1.27), (-1.073, -0.3388, 1.266), (0.1203, -0.3151, -0.003164), (-2.162, -0.3583, -6.691e-05), (-1.092, -0.5146, -0.01947), (-0.4779, -0.267, -1.211), (-0.628, -0.3203, 1.142), (-0.3388, -0.456, 0.02826), (-1.606, -0.3336, -1.279), (-1.518, -0.3388, 1.142), (-1.672, -0.492, -0.001591), (0.01847, -0.3123, 0.5288), (-2.013, -0.3658, 0.4921), (-1.073, -0.4679, 0.6944), (-0.4712, -0.4663, 0.6482), (-1.623, -0.4544, 0.5972), (0.02943, -0.1976, -0.7825), (-2.053, -0.352, -0.5536), (-1.026, -0.3843, -0.8706), (-0.4588, -0.3442, -0.7343), (-1.578, -0.394, -0.805), (-0.1049, 0.0592, -1.308), (-2.146, 0.0592, -0.9845), (-0.1335, 0.0592, 1.087), (-2.064, 0.0592, 0.9575), (-1.074, 0.0592, 1.488), (-1.078, 0.0592, -1.328), (-2.429, 0.0592, -0.001677), (0.3019, 0.0592, 0.008234), (-0.3907, 0.0592, -1.326), (-0.5272, 0.0592, 1.335), (-1.62, 0.0592, 1.335), (-1.609, 0.0592, -1.324), (-2.289, 0.0592, 0.5312), (0.2084, 0.0592, 0.5383), (0.2117, 0.0592, -0.6244), (-2.335, 0.0592, -0.5297), (-1.938, -0.2083, -1.123), (-1.885, -0.2425, -1.282), (-2.082, 0.0592, -1.068), (-1.934, 0.0592, -1.313), (-2.048, -0.1144, -1.208), (-2.064, -0.2078, -1.291), (-2.123, 0.0592, -1.15), (-2.105, 0.0592, -1.317), (-2.339, -0.04963, -1.262), (-2.341, -0.1017, -1.316), (-2.376, 0.0592, -1.231), (-2.366, 0.0592, -1.35), (-2.614, -0.01843, -1.301), (-2.61, -0.06163, -1.333), (-2.626, 0.0592, -1.244), (-2.618, 0.0592, -1.35), (-2.787, -0.01299, -1.309), (-2.932, -0.02025, -1.33), (-2.903, 0.0592, -1.261), (-3.019, 0.0592, -1.34), (0.2945, -0.166, -1.178), (0.3125, -0.1576, -0.9099), (0.3558, 0.0592, -1.24), (0.6279, -0.1604, -1.144), (0.6334, -0.1521, -0.9383), (0.6469, 0.0592, -1.191), (0.6525, 0.0592, -0.8207), (0.8262, -0.2175, -1.122), (0.8334, -0.2065, -0.8249), (0.8513, 0.0592, -1.184), (0.8587, 0.0592, -0.6935), (1.061, -0.2968, -1.042), (1.071, -0.2817, -0.6795), (1.096, 0.0592, -1.164), (1.106, 0.0592, -0.4903), (1.335, -0.3449, -1.037), (1.346, -0.3301, -0.6543), (1.376, 0.0592, -1.172), (1.387, 0.0592, -0.4323), (1.623, -0.2793, -1.027), (1.619, -0.2961, -0.6606), (1.653, 0.0592, -1.102), (1.662, 0.0592, -0.5108), (1.848, -0.1997, -0.9163), (1.79, -0.1965, -0.7082), (1.859, 0.0592, -0.9898), (1.803, 0.0592, -0.6724), (1.46, -0.1726, -0.4977), (1.447, 0.0592, -0.4761), (1.577, -0.1357, -0.5179), (1.577, 0.0592, -0.5164), (1.501, -0.1028, -0.4742), (1.506, -0.02552, -0.457), (1.551, -0.09758, -0.4747), (1.555, -0.02368, -0.4629), (1.519, -0.1466, -0.2511), (1.524, -0.06931, -0.2339), (1.569, -0.1414, -0.2516), (1.573, -0.06747, -0.2398), (1.504, -0.1762, -0.09179), (1.509, -0.09886, -0.07458), (1.554, -0.1709, -0.09228), (1.557, -0.09703, -0.08052), (1.464, -0.2095, 0.03834), (1.47, -0.1322, 0.05555), (1.515, -0.2042, 0.03784), (1.518, -0.1303, 0.0496), (1.457, -0.2302, 0.1144), (1.465, -0.1282, 0.1372), (1.524, -0.2233, 0.1138), (1.528, -0.1258, 0.1293), (1.462, -0.2445, 0.2049), (1.47, -0.1425, 0.2276), (1.529, -0.2376, 0.2043), (1.533, -0.14, 0.2198), (1.47, -0.2403, 0.2305), (1.476, -0.1553, 0.2494), (1.526, -0.2345, 0.23), (1.53, -0.1533, 0.2429)], [], [(117, 108, 3, 16), (24, 12, 1, 21), (23, 9, 4, 22), (18, 11, 8, 17), (19, 14, 7, 16), (120, 111, 7, 21), (15, 6, 11, 18), (20, 0, 9, 23), (17, 8, 14, 19), (22, 4, 12, 24), (5, 17, 19, 13), (2, 15, 18, 10), (13, 19, 16, 3), (10, 18, 17, 5), (111, 117, 16, 7), (8, 22, 24, 14), (6, 20, 23, 11), (105, 0, 35, 143), (106, 120, 21, 1), (11, 23, 22, 8), (14, 24, 21, 7), (20, 119, 37, 36), (6, 15, 118, 112), (4, 110, 116, 12), (5, 13, 115, 109), (2, 10, 114, 107), (0, 105, 113, 9), (20, 6, 112, 119), (9, 113, 110, 4), (10, 5, 109, 114), (15, 2, 107, 118), (13, 3, 108, 115), (12, 116, 124, 26), (106, 1, 25, 123), (1, 12, 26, 25), (26, 124, 128, 28), (123, 25, 27, 127), (25, 26, 28, 27), (28, 128, 132, 30), (127, 27, 29, 131), (27, 28, 30, 29), (30, 132, 136, 32), (131, 29, 31, 135), (29, 30, 32, 31), (34, 140, 139, 33), (32, 136, 140, 34), (135, 31, 33, 139), (31, 32, 34, 33), (36, 37, 147, 39), (0, 20, 36, 35), (39, 147, 151, 41), (143, 35, 38, 146), (35, 36, 39, 38), (41, 151, 155, 43), (146, 38, 40, 150), (38, 39, 41, 40), (43, 155, 159, 45), (150, 40, 42, 154), (40, 41, 43, 42), (163, 47, 51, 171), (154, 42, 44, 158), (42, 43, 45, 44), (47, 163, 167, 49), (158, 44, 46, 162), (44, 45, 47, 46), (48, 49, 167, 166), (162, 46, 48, 166), (46, 47, 49, 48), (169, 171, 55, 53), (47, 45, 50, 51), (45, 159, 169, 50), (53, 55, 59, 57), (171, 51, 54, 55), (51, 50, 52, 54), (50, 169, 53, 52), (57, 59, 63, 61), (55, 54, 58, 59), (54, 52, 56, 58), (52, 53, 57, 56), (61, 63, 67, 65), (59, 58, 62, 63), (58, 56, 60, 62), (56, 57, 61, 60), (65, 67, 71, 69), (63, 62, 66, 67), (62, 60, 64, 66), (60, 61, 65, 64), (69, 71, 75, 73), (67, 66, 70, 71), (66, 64, 68, 70), (64, 65, 69, 68), (73, 75, 79, 77), (71, 70, 74, 75), (70, 68, 72, 74), (68, 69, 73, 72), (76, 77, 79, 78), (75, 74, 78, 79), (74, 72, 76, 78), (72, 73, 77, 76), (117, 96, 83, 108), (104, 101, 81, 92), (103, 102, 84, 89), (98, 97, 88, 91), (99, 96, 87, 94), (120, 101, 87, 111), (95, 98, 91, 86), (100, 103, 89, 80), (97, 99, 94, 88), (102, 104, 92, 84), (85, 93, 99, 97), (82, 90, 98, 95), (93, 83, 96, 99), (90, 85, 97, 98), (111, 87, 96, 117), (88, 94, 104, 102), (86, 91, 103, 100), (105, 143, 141, 80), (106, 81, 101, 120), (91, 88, 102, 103), (94, 87, 101, 104), (86, 112, 118, 95), (84, 92, 116, 110), (85, 109, 115, 93), (82, 107, 114, 90), (80, 89, 113, 105), (100, 119, 112, 86), (89, 84, 110, 113), (90, 114, 109, 85), (95, 118, 107, 82), (93, 115, 108, 83), (92, 122, 124, 116), (106, 123, 121, 81), (81, 121, 122, 92), (122, 126, 128, 124), (123, 127, 125, 121), (121, 125, 126, 122), (126, 130, 132, 128), (127, 131, 129, 125), (125, 129, 130, 126), (130, 134, 136, 132), (131, 135, 133, 129), (129, 133, 134, 130), (138, 137, 139, 140), (134, 138, 140, 136), (135, 139, 137, 133), (133, 137, 138, 134), (80, 141, 142, 100), (145, 149, 151, 147), (143, 146, 144, 141), (141, 144, 145, 142), (149, 153, 155, 151), (146, 150, 148, 144), (144, 148, 149, 145), (153, 157, 159, 155), (150, 154, 152, 148), (148, 152, 153, 149), (163, 171, 170, 161), (154, 158, 156, 152), (152, 156, 157, 153), (161, 165, 167, 163), (158, 162, 160, 156), (156, 160, 161, 157), (164, 166, 167, 165), (162, 166, 164, 160), (160, 164, 165, 161), (169, 173, 175, 171), (161, 170, 168, 157), (157, 168, 169, 159), (173, 177, 179, 175), (171, 175, 174, 170), (170, 174, 172, 168), (168, 172, 173, 169), (177, 181, 183, 179), (175, 179, 178, 174), (174, 178, 176, 172), (172, 176, 177, 173), (181, 185, 187, 183), (179, 183, 182, 178), (178, 182, 180, 176), (176, 180, 181, 177), (185, 189, 191, 187), (183, 187, 186, 182), (182, 186, 184, 180), (180, 184, 185, 181), (189, 193, 195, 191), (187, 191, 190, 186), (186, 190, 188, 184), (184, 188, 189, 185), (193, 197, 199, 195), (191, 195, 194, 190), (190, 194, 192, 188), (188, 192, 193, 189), (196, 198, 199, 197), (195, 199, 198, 194), (194, 198, 196, 192), (192, 196, 197, 193), (100, 142, 37, 119), (142, 145, 147, 37)])
me_cube_002.polygons.foreach_set('use_smooth', [True] * 198)
me_cube_002.polygons.foreach_set('material_index', [2, 1, 1, 1, 1, 2, 1, 1, 1, 1, 1, 1, 1, 1, 2, 1, 1, 0, 2, 1, 1, 0, 2, 1, 2, 2, 1, 2, 1, 2, 2, 2, 1, 2, 2, 0, 0, 0, 0, 0, 0, 0, 0, 0, 0, 0, 0, 0, 0, 0, 0, 0, 0, 0, 0, 0, 0, 0, 0, 0, 0, 0, 0, 0, 0, 0, 0, 0, 0, 0, 0, 0, 0, 0, 0, 0, 0, 0, 0, 0, 0, 0, 0, 3, 0, 0, 0, 3, 3, 3, 3, 3, 3, 3, 3, 3, 3, 3, 3, 2, 1, 1, 1, 1, 2, 1, 1, 1, 1, 1, 1, 1, 1, 2, 1, 1, 0, 2, 1, 1, 2, 1, 2, 2, 1, 2, 1, 2, 2, 2, 1, 2, 2, 0, 0, 0, 0, 0, 0, 0, 0, 0, 0, 0, 0, 0, 0, 0, 0, 0, 0, 0, 0, 0, 0, 0, 0, 0, 0, 0, 0, 0, 0, 0, 0, 0, 0, 0, 0, 0, 0, 0, 0, 0, 0, 0, 0, 0, 0, 0, 3, 0, 0, 0, 3, 3, 3, 3, 3, 3, 3, 3, 3, 3, 3, 3, 0, 0])
me_cube_002.materials.append(mat_material_010)
me_cube_002.materials.append(mat_material_011)
me_cube_002.materials.append(mat_material_015)
me_cube_002.materials.append(mat_material_016)
me_cube_002.use_remesh_preserve_volume = False
me_cube_002.use_remesh_preserve_attributes = False
me_cube_002.use_mirror_vertex_groups = False
me_cube_002.update()

# ---- objects
ob_spaceenemy_012 = bpy.data.objects.new('SpaceEnemy.012', me_cube_016)
ob_spaceenemy_011 = bpy.data.objects.new('SpaceEnemy.011', me_cube_016)
ob_spaceenemy_007 = bpy.data.objects.new('SpaceEnemy.007', me_cube_016)
ob_plane_001 = bpy.data.objects.new('Plane.001', me_plane)
ob_spaceenemy_006 = bpy.data.objects.new('SpaceEnemy.006', me_cube_016)
ob_spaceenemy_005 = bpy.data.objects.new('SpaceEnemy.005', me_cube_016)
ob_spaceenemy_004 = bpy.data.objects.new('SpaceEnemy.004', me_cube_016)
ob_spaceenemy_003 = bpy.data.objects.new('SpaceEnemy.003', me_cube_016)
ob_sun = bpy.data.objects.new('Sun', light_sun)
ob_hemi_005 = bpy.data.objects.new('Hemi.005', light_hemi_005)
ob_jgf_002 = bpy.data.objects.new('jgf.002', me_cube_004)
ob_spaceenemy_010 = bpy.data.objects.new('SpaceEnemy.010', me_cube_016)
ob_spaceenemy_009 = bpy.data.objects.new('SpaceEnemy.009', me_cube_016)
ob_spaceenemy_008 = bpy.data.objects.new('SpaceEnemy.008', me_cube_016)
ob_spaceenemy_002 = bpy.data.objects.new('SpaceEnemy.002', me_cube_016)
ob_spaceenemy_001 = bpy.data.objects.new('SpaceEnemy.001', me_cube_016)
ob_mine_015 = bpy.data.objects.new('Mine.015', me_icosphere_006)
ob_mine_012 = bpy.data.objects.new('Mine.012', me_icosphere_006)
ob_hemi = bpy.data.objects.new('Hemi', light_hemi)
ob_trigger_end = bpy.data.objects.new('Trigger.End', me_t)
ob_astroid_010 = bpy.data.objects.new('Astroid.010', me_cube_012)
ob_astroid_009 = bpy.data.objects.new('Astroid.009', me_cube_012)
ob_mine_011 = bpy.data.objects.new('Mine.011', me_icosphere_006)
ob_mine_010 = bpy.data.objects.new('Mine.010', me_icosphere_006)
ob_mine_009 = bpy.data.objects.new('Mine.009', me_icosphere_006)
ob_astroid_008 = bpy.data.objects.new('Astroid.008', me_cube_012)
ob_astroid_007 = bpy.data.objects.new('Astroid.007', me_cube_012)
ob_astroid_006 = bpy.data.objects.new('Astroid.006', me_cube_012)
ob_astroid_005 = bpy.data.objects.new('Astroid.005', me_cube_012)
ob_astroid_001 = bpy.data.objects.new('Astroid.001', me_cube_012)
ob_mine_008 = bpy.data.objects.new('Mine.008', me_icosphere_006)
ob_mine_007 = bpy.data.objects.new('Mine.007', me_icosphere_006)
ob_mine_006 = bpy.data.objects.new('Mine.006', me_icosphere_006)
ob_mine_005 = bpy.data.objects.new('Mine.005', me_icosphere_006)
ob_mine_004 = bpy.data.objects.new('Mine.004', me_icosphere_006)
ob_mine_003 = bpy.data.objects.new('Mine.003', me_icosphere_006)
ob_astroid_003 = bpy.data.objects.new('Astroid.003', me_cube_012)
ob_jgf = bpy.data.objects.new('jgf', me_cube_001)
ob_plane = bpy.data.objects.new('Plane', me_plane)
ob_spaceenemy = bpy.data.objects.new('SpaceEnemy', me_cube_016)
ob_cube = bpy.data.objects.new('Cube', me_cube_002)

# ---- transforms, parenting, visibility, modifiers, constraints
ob_spaceenemy_012.location = (420.7, -46.85, -12.48)
ob_spaceenemy_012.scale = (5.301, 5.301, 0.8357)
ob_spaceenemy_012.lock_rotations_4d = False
ob_spaceenemy_012.empty_display_type = 'ARROWS'
ob_spaceenemy_012.lineart.crease_threshold = 0.0
ob_spaceenemy_011.location = (630.9, -68.8, -4.888)
ob_spaceenemy_011.scale = (5.301, 5.301, 0.8357)
ob_spaceenemy_011.lock_rotations_4d = False
ob_spaceenemy_011.empty_display_type = 'ARROWS'
ob_spaceenemy_011.lineart.crease_threshold = 0.0
ob_spaceenemy_007.location = (749.7, -34.5, -21.15)
ob_spaceenemy_007.scale = (5.301, 5.301, 0.8357)
ob_spaceenemy_007.lock_rotations_4d = False
ob_spaceenemy_007.empty_display_type = 'ARROWS'
ob_spaceenemy_007.lineart.crease_threshold = 0.0
ob_plane_001.location = (-30.23, 1.114, 1.317)
ob_plane_001.rotation_euler = (1.571, -0.0, 0.0)
ob_plane_001.scale = (-908.6, -78.58, 1.187)
ob_plane_001.lineart.crease_threshold = 0.0
ob_spaceenemy_006.location = (927.9, 20.73, -21.44)
ob_spaceenemy_006.scale = (5.301, 5.301, 0.8357)
ob_spaceenemy_006.lock_rotations_4d = False
ob_spaceenemy_006.empty_display_type = 'ARROWS'
ob_spaceenemy_006.lineart.crease_threshold = 0.0
ob_spaceenemy_005.location = (749.7, -34.5, -21.15)
ob_spaceenemy_005.scale = (5.301, 5.301, 0.8357)
ob_spaceenemy_005.lock_rotations_4d = False
ob_spaceenemy_005.empty_display_type = 'ARROWS'
ob_spaceenemy_005.lineart.crease_threshold = 0.0
ob_spaceenemy_004.location = (771.0, -24.03, 3.773)
ob_spaceenemy_004.scale = (5.301, 5.301, 0.8357)
ob_spaceenemy_004.lock_rotations_4d = False
ob_spaceenemy_004.empty_display_type = 'ARROWS'
ob_spaceenemy_004.lineart.crease_threshold = 0.0
ob_spaceenemy_003.location = (771.0, -24.03, 3.773)
ob_spaceenemy_003.scale = (5.301, 5.301, 0.8357)
ob_spaceenemy_003.lock_rotations_4d = False
ob_spaceenemy_003.empty_display_type = 'ARROWS'
ob_spaceenemy_003.lineart.crease_threshold = 0.0
ob_sun.location = (-268.1, -424.0, 78.6)
ob_sun.rotation_euler = (-0.02119, 0.005147, -0.005023)
ob_sun.lineart.crease_threshold = 0.0
ob_hemi_005.location = (-260.5, -421.2, 59.41)
ob_hemi_005.rotation_euler = (3.166, 0.1315, 1.518)
ob_hemi_005.scale = (29.11, 29.11, 29.11)
ob_hemi_005.lineart.crease_threshold = 0.0
ob_jgf_002.location = (2.104, -9.25, -80.11)
ob_jgf_002.scale = (-968.3, 13.6, 7.025)
ob_jgf_002.lineart.crease_threshold = 0.0
ob_spaceenemy_010.location = (182.7, -24.65, -37.06)
ob_spaceenemy_010.scale = (5.301, 5.301, 0.8357)
ob_spaceenemy_010.lock_rotations_4d = False
ob_spaceenemy_010.empty_display_type = 'ARROWS'
ob_spaceenemy_010.lineart.crease_threshold = 0.0
ob_spaceenemy_009.location = (318.2, -14.31, 4.38)
ob_spaceenemy_009.scale = (5.301, 5.301, 0.8357)
ob_spaceenemy_009.lock_rotations_4d = False
ob_spaceenemy_009.empty_display_type = 'ARROWS'
ob_spaceenemy_009.lineart.crease_threshold = 0.0
ob_spaceenemy_008.location = (516.2, -19.07, -24.31)
ob_spaceenemy_008.scale = (5.301, 5.301, 0.8357)
ob_spaceenemy_008.lock_rotations_4d = False
ob_spaceenemy_008.empty_display_type = 'ARROWS'
ob_spaceenemy_008.lineart.crease_threshold = 0.0
ob_spaceenemy_002.location = (771.0, -23.82, 17.48)
ob_spaceenemy_002.scale = (5.301, 5.301, 0.8357)
ob_spaceenemy_002.lock_rotations_4d = False
ob_spaceenemy_002.empty_display_type = 'ARROWS'
ob_spaceenemy_002.lineart.crease_threshold = 0.0
ob_spaceenemy_001.location = (755.2, -17.74, 42.28)
ob_spaceenemy_001.scale = (5.301, 5.301, 0.8357)
ob_spaceenemy_001.lock_rotations_4d = False
ob_spaceenemy_001.empty_display_type = 'ARROWS'
ob_spaceenemy_001.lineart.crease_threshold = 0.0
ob_mine_015.location = (619.6, -14.72, 30.42)
ob_mine_015.scale = (-11.44, -11.44, -11.44)
ob_mine_015.lineart.crease_threshold = 0.0
ob_mine_012.location = (674.8, -10.41, -41.39)
ob_mine_012.scale = (-11.44, -11.44, -11.44)
ob_mine_012.lineart.crease_threshold = 0.0
ob_hemi.location = (-261.4, -421.2, 59.41)
ob_hemi.rotation_euler = (0.05733, 0.05422, -0.02539)
ob_hemi.scale = (29.11, 29.11, 29.11)
ob_hemi.lineart.crease_threshold = 0.0
ob_trigger_end.location = (877.7, -17.84, 2.485)
ob_trigger_end.scale = (20.19, 23.35, 74.68)
ob_trigger_end.lineart.crease_threshold = 0.0
ob_astroid_010.location = (683.3, -7.549, 28.65)
ob_astroid_010.scale = (5.391, 5.391, 5.391)
ob_astroid_010.lineart.crease_threshold = 0.0
ob_astroid_009.location = (466.2, -7.549, -51.57)
ob_astroid_009.scale = (5.391, 5.391, 5.391)
ob_astroid_009.lineart.crease_threshold = 0.0
ob_mine_011.location = (436.0, -10.41, 23.25)
ob_mine_011.scale = (-11.44, -11.44, -11.44)
ob_mine_011.lineart.crease_threshold = 0.0
ob_mine_010.location = (216.6, -10.41, -38.1)
ob_mine_010.scale = (-11.44, -11.44, -11.44)
ob_mine_010.lineart.crease_threshold = 0.0
ob_mine_009.location = (216.6, -10.41, -38.1)
ob_mine_009.scale = (-11.44, -11.44, -11.44)
ob_mine_009.lineart.crease_threshold = 0.0
ob_astroid_008.location = (286.9, -7.549, 28.65)
ob_astroid_008.scale = (5.391, 5.391, 5.391)
ob_astroid_008.lineart.crease_threshold = 0.0
ob_astroid_007.location = (119.4, -7.549, -37.42)
ob_astroid_007.scale = (5.391, 5.391, 5.391)
ob_astroid_007.lineart.crease_threshold = 0.0
ob_astroid_006.location = (-0.9472, -7.549, 31.01)
ob_astroid_006.scale = (5.391, 5.391, 5.391)
ob_astroid_006.lineart.crease_threshold = 0.0
ob_astroid_005.location = (-147.2, -7.549, -35.06)
ob_astroid_005.scale = (5.391, 5.391, 5.391)
ob_astroid_005.lineart.crease_threshold = 0.0
ob_astroid_001.location = (-312.4, -7.549, 5.056)
ob_astroid_001.scale = (5.391, 5.391, 5.391)
ob_astroid_001.lineart.crease_threshold = 0.0
ob_mine_008.location = (216.6, -10.41, -38.1)
ob_mine_008.scale = (-11.44, -11.44, -11.44)
ob_mine_008.lineart.crease_threshold = 0.0
ob_mine_007.location = (58.48, -10.41, 23.25)
ob_mine_007.scale = (-11.44, -11.44, -11.44)
ob_mine_007.lineart.crease_threshold = 0.0
ob_mine_006.location = (-86.49, -10.41, -23.93)
ob_mine_006.scale = (-11.44, -11.44, -11.44)
ob_mine_006.lineart.crease_threshold = 0.0
ob_mine_005.location = (-233.6, -10.41, -54.22)
ob_mine_005.scale = (-11.44, -11.44, -11.44)
ob_mine_005.lineart.crease_threshold = 0.0
ob_mine_004.location = (-379.8, -10.41, 24.62)
ob_mine_004.scale = (-11.44, -11.44, -11.44)
ob_mine_004.lineart.crease_threshold = 0.0
ob_mine_003.location = (-368.0, -10.67, -54.89)
ob_mine_003.scale = (-11.44, -11.44, -11.44)
ob_mine_003.lineart.crease_threshold = 0.0
ob_astroid_003.location = (-510.6, -7.549, -51.57)
ob_astroid_003.scale = (5.391, 5.391, 5.391)
ob_astroid_003.lineart.crease_threshold = 0.0
ob_jgf.location = (2.831, -9.25, 80.14)
ob_jgf.scale = (-968.3, 13.6, 7.492)
ob_jgf.lineart.crease_threshold = 0.0
ob_plane.location = (-30.23, 1.114, 1.317)
ob_plane.rotation_euler = (1.571, -0.0, 0.0)
ob_plane.scale = (-908.6, -78.58, 1.187)
ob_plane.lineart.crease_threshold = 0.0
ob_spaceenemy.location = (771.0, -24.03, 3.773)
ob_spaceenemy.scale = (5.301, 5.301, 0.8357)
ob_spaceenemy.lock_rotations_4d = False
ob_spaceenemy.empty_display_type = 'ARROWS'
ob_spaceenemy.lineart.crease_threshold = 0.0
ob_cube.location = (-900.5, -12.15, -12.68)
ob_cube.scale = (6.636, 6.636, 6.636)
ob_cube.lock_rotations_4d = False
ob_cube.empty_display_type = 'ARROWS'
ob_cube.lineart.crease_threshold = 0.0

# ---- collection membership
col_collection_1.objects.link(ob_spaceenemy_012)
col_collection_1.objects.link(ob_spaceenemy_011)
col_collection_1.objects.link(ob_spaceenemy_007)
col_collection_1.objects.link(ob_plane_001)
col_collection_1.objects.link(ob_spaceenemy_006)
col_collection_1.objects.link(ob_spaceenemy_005)
col_collection_1.objects.link(ob_spaceenemy_004)
col_collection_1.objects.link(ob_spaceenemy_003)
col_collection_1.objects.link(ob_sun)
col_collection_1.objects.link(ob_hemi_005)
col_collection_1.objects.link(ob_jgf_002)
col_collection_1.objects.link(ob_spaceenemy_010)
col_collection_1.objects.link(ob_spaceenemy_009)
col_collection_1.objects.link(ob_spaceenemy_008)
col_collection_1.objects.link(ob_spaceenemy_002)
col_collection_1.objects.link(ob_spaceenemy_001)
col_collection_1.objects.link(ob_mine_015)
col_collection_1.objects.link(ob_mine_012)
col_collection_1.objects.link(ob_hemi)
col_collection_1.objects.link(ob_trigger_end)
col_collection_1.objects.link(ob_astroid_010)
col_collection_1.objects.link(ob_astroid_009)
col_collection_1.objects.link(ob_mine_011)
col_collection_1.objects.link(ob_mine_010)
col_collection_1.objects.link(ob_mine_009)
col_collection_1.objects.link(ob_astroid_008)
col_collection_1.objects.link(ob_astroid_007)
col_collection_1.objects.link(ob_astroid_006)
col_collection_1.objects.link(ob_astroid_005)
col_collection_1.objects.link(ob_astroid_001)
col_collection_1.objects.link(ob_mine_008)
col_collection_1.objects.link(ob_mine_007)
col_collection_1.objects.link(ob_mine_006)
col_collection_1.objects.link(ob_mine_005)
col_collection_1.objects.link(ob_mine_004)
col_collection_1.objects.link(ob_mine_003)
col_collection_1.objects.link(ob_astroid_003)
col_collection_1.objects.link(ob_jgf)
col_collection_1.objects.link(ob_plane)
col_collection_1.objects.link(ob_spaceenemy)
col_collection_1.objects.link(ob_cube)

# ---- scene / render settings (as saved in the file)
scene.frame_start = 1; scene.frame_end = 250; scene.frame_set(1)
scene.render.engine = 'BLENDER_EEVEE_NEXT'
scene.render.resolution_percentage = 50
scene.render.dither_intensity = 0.0
scene.cycles.use_denoising = False
scene.cycles.samples = 10
scene.cycles.sampling_pattern = 'TABULATED_SOBOL'
scene.cycles.light_sampling_threshold = 0.0
scene.cycles.use_adaptive_sampling = False
scene.cycles.use_light_tree = False
scene.cycles.blur_glossy = 0.0
scene.cycles.pixel_filter_type = 'GAUSSIAN'
scene.cycles.sample_clamp_indirect = 0.0
scene.view_settings.view_transform = 'Standard'
bpy.context.view_layer.update()

# ---- added for rendering (the .blend has no active camera): camera
cam_auto = bpy.data.cameras.new('AutoCamera')
cam_auto.lens = 50.0
cam_auto.sensor_width = 36.0
cam_auto.clip_end = 31653.9
ob_auto_camera = bpy.data.objects.new('AutoCamera', cam_auto)
scene.collection.objects.link(ob_auto_camera)
ob_auto_camera.location = (1806.12, -2188.41, 1443.16)
ob_auto_camera.rotation_euler = (1.09748, -7.21219e-08, 0.694738)
scene.camera = ob_auto_camera
bpy.context.view_layer.update()
